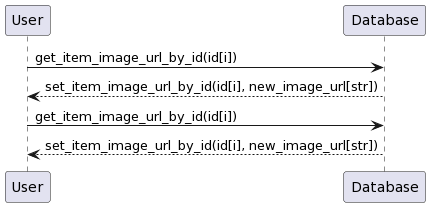

The diagram above was rendered by PlantUML. Its source (embedded in the PNG):
@startuml
User -> Database: get_item_image_url_by_id(id[i])
Database --> User: set_item_image_url_by_id(id[i], new_image_url[str])

User -> Database: get_item_image_url_by_id(id[i])
User <-- Database: set_item_image_url_by_id(id[i], new_image_url[str])
@enduml